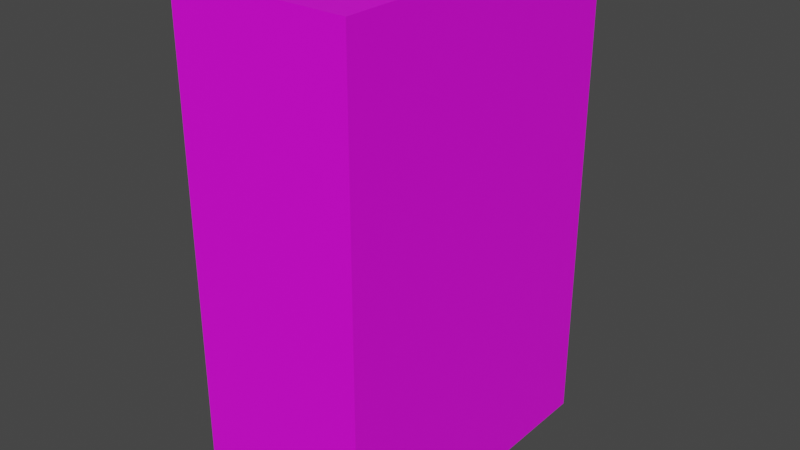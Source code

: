 # Source: Hus_fungerande_textur.blend  (saved by Blender 2.93.21; exported with 4.5.12 LTS)
import bpy
from mathutils import Matrix  # noqa: F401  (used for matrix-valued properties, if any)

bpy.ops.wm.read_factory_settings(use_empty=True)
scene = bpy.context.scene
scene.name = 'Scene'

# ---- collections
col_collection = bpy.data.collections.new('Collection'); scene.collection.children.link(col_collection)

# ---- images (referenced by path relative to the original .blend; pixels are not part of the script)
import os
ASSET_DIR = os.environ.get("B2B_ASSET_DIR", "")  # directory of the original .blend (textures are referenced by path, not embedded)
HERE = os.path.dirname(os.path.abspath(__file__))  # packed textures are extracted next to this script under _unpacked/

def load_image(name, relpath, width, height, colorspace="sRGB"):
    """Load a texture the original file referenced (path relative to the .blend, or extracted next to this script)."""
    p = next((c for c in (os.path.join(HERE, relpath), os.path.join(ASSET_DIR, relpath)) if relpath and os.path.exists(c)), "")
    if p:
        img = bpy.data.images.load(p, check_existing=True)
        img.name = name
    else:  # same state as the original file: an image datablock whose file is absent (Cycles renders it pink)
        img = bpy.data.images.new(name, width, height)
        img.source = "FILE"
        img.filepath = "//" + (relpath or name)
    img.colorspace_settings.name = colorspace
    return img
img_textur_f_r_blender_jpg = load_image('Textur för blender.jpg', 'Textur för blender.jpg', 1024, 1024, 'sRGB')

# ---- materials (node trees are filled in below, after node groups)
mat_material_001 = bpy.data.materials.new('Material.001')
mat_material_001.use_transparent_shadow = False

# ---- material node trees
mat_material_001.use_nodes = True; mat_material_001.node_tree.nodes.clear()
_N = mat_material_001.node_tree.nodes; _L = mat_material_001.node_tree.links
n0 = _N.new('ShaderNodeBsdfPrincipled'); n0.name = 'Principled BSDF'; n0.location = (10, 300)
n0.distribution = 'GGX'
n0.subsurface_method = 'BURLEY'
n0.inputs[3].default_value = 1.45
n0.inputs[27].default_value = (0.0, 0.0, 0.0, 1.0)
n0.inputs[28].default_value = 1.0
n1 = _N.new('ShaderNodeOutputMaterial'); n1.name = 'Material Output'; n1.location = (300, 300)
n2 = _N.new('ShaderNodeTexImage'); n2.name = 'Image Texture'; n2.location = (-280, 275)
n2.image = img_textur_f_r_blender_jpg
_L.new(n0.outputs[0], n1.inputs[0])
_L.new(n2.outputs[0], n0.inputs[0])
n1.is_active_output = True

# ---- world
world_world = bpy.data.worlds.new('World'); scene.world = world_world
world_world.use_nodes = True; world_world.node_tree.nodes.clear()
_N = world_world.node_tree.nodes; _L = world_world.node_tree.links
n0 = _N.new('ShaderNodeOutputWorld'); n0.name = 'World Output'; n0.location = (300, 300)
n1 = _N.new('ShaderNodeBackground'); n1.name = 'Background'; n1.location = (10, 300)
n1.inputs[0].default_value = (0.05088, 0.05088, 0.05088, 1.0)
_L.new(n1.outputs[0], n0.inputs[0])
n0.is_active_output = True
world_world.color = (0.05088, 0.05088, 0.05088)
world_world.use_sun_shadow = False
world_world.sun_shadow_jitter_overblur = 0.0

# ---- meshes
me_cube_001 = bpy.data.meshes.new('Cube.001')
me_cube_001.from_pydata([(-1.0, -1.0, -1.0), (-1.0, -1.0, 1.0), (-1.0, 1.0, -1.0), (-1.0, 1.0, 1.0), (1.0, -1.0, -1.0), (1.0, -1.0, 1.0), (1.0, 1.0, -1.0), (1.0, 1.0, 1.0)], [], [(0, 1, 3, 2), (2, 3, 7, 6), (6, 7, 5, 4), (4, 5, 1, 0), (2, 6, 4, 0), (7, 3, 1, 5)])
_uv = me_cube_001.uv_layers.new(name='UVMap')
_uv.uv.foreach_set('vector', [1.259, 0.07135, 1.259, 0.9252, 0.8686, 0.9252, 0.8686, 0.07135, 0.8524, 0.08004, 0.8524, 0.9339, 0.4616, 0.9339, 0.4616, 0.08004, 0.4778, 0.07135, 0.4778, 0.9252, 0.08709, 0.9252, 0.08709, 0.07135, 0.3797, 0.07352, 0.3797, 0.9274, -0.011, 0.9274, -0.011, 0.07352, 0.2882, -0.3296, 0.2882, -0.2721, 0.2619, -0.2721, 0.2619, -0.3296, -2.961, -0.1236, -2.961, 4.88, -5.251, 4.88, -5.251, -0.1236])
me_cube_001.materials.append(mat_material_001)
me_cube_001.use_remesh_fix_poles = True
me_cube_001.use_remesh_preserve_attributes = False
me_cube_001.update()

# ---- objects
ob_cube = bpy.data.objects.new('Cube', me_cube_001)

# ---- transforms, parenting, visibility, modifiers, constraints
ob_cube.location = (0.0, 0.0, 0.0)
ob_cube.scale = (5.331, 9.708, 14.71)

# ---- collection membership
col_collection.objects.link(ob_cube)

# ---- scene / render settings (as saved in the file)
scene.frame_start = 1; scene.frame_end = 250; scene.frame_set(1)
scene.render.engine = 'BLENDER_EEVEE_NEXT'
scene.cycles.use_denoising = False
scene.cycles.samples = 128
scene.cycles.sampling_pattern = 'TABULATED_SOBOL'
scene.cycles.use_adaptive_sampling = False
scene.cycles.use_light_tree = False
scene.view_settings.view_transform = 'Filmic'
bpy.context.view_layer.update()

# ---- added for rendering (the .blend has no active camera and no usable light): camera, sun
cam_auto = bpy.data.cameras.new('AutoCamera')
cam_auto.lens = 50.0
cam_auto.sensor_width = 36.0
cam_auto.clip_end = 1000.0
ob_auto_camera = bpy.data.objects.new('AutoCamera', cam_auto)
scene.collection.objects.link(ob_auto_camera)
ob_auto_camera.location = (34.0703, -40.8843, 27.2562)
ob_auto_camera.rotation_euler = (1.09748, -7.21219e-08, 0.694738)
scene.camera = ob_auto_camera
light_auto_sun = bpy.data.lights.new('AutoSun', 'SUN')
light_auto_sun.energy = 3.0
light_auto_sun.angle = 0.0523599
ob_auto_sun = bpy.data.objects.new('AutoSun', light_auto_sun)
scene.collection.objects.link(ob_auto_sun)
ob_auto_sun.rotation_euler = (0.872665, 0.174533, 0.523599)
bpy.context.view_layer.update()
